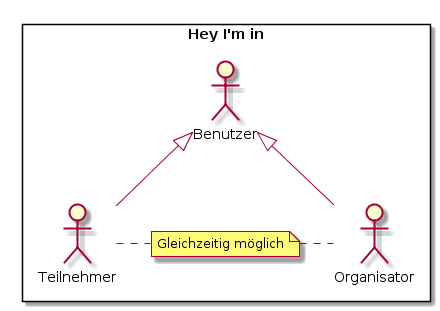

The diagram above was rendered by PlantUML. Its source (embedded in the PNG):
@startuml
rectangle "Hey I'm in" {
   :Teilnehmer: -u-|> Benutzer
   :Organisator: -u-|> Benutzer

   note "Gleichzeitig möglich" as N2
   :Organisator: .l. N2
   :Teilnehmer: .r. N2
}
@enduml